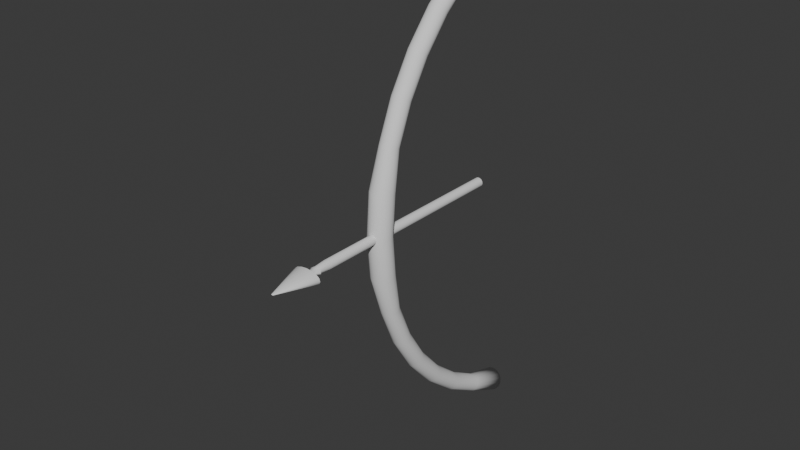 # Source: Models.blend  (saved by Blender 4.4.30; exported with 4.5.12 LTS)
import bpy
from mathutils import Matrix  # noqa: F401  (used for matrix-valued properties, if any)

bpy.ops.wm.read_factory_settings(use_empty=True)
scene = bpy.context.scene
scene.name = 'Scene'

# ---- collections
col_collection = bpy.data.collections.new('Collection'); scene.collection.children.link(col_collection)

# ---- world
world_world = bpy.data.worlds.new('World'); scene.world = world_world
world_world.use_nodes = True; world_world.node_tree.nodes.clear()
_N = world_world.node_tree.nodes; _L = world_world.node_tree.links
n0 = _N.new('ShaderNodeOutputWorld'); n0.name = 'World Output'; n0.location = (300, 300)
n1 = _N.new('ShaderNodeBackground'); n1.name = 'Background'; n1.location = (10, 300)
n1.inputs[0].default_value = (0.05088, 0.05088, 0.05088, 1.0)
_L.new(n1.outputs[0], n0.inputs[0])
n0.is_active_output = True
world_world.color = (0.05088, 0.05088, 0.05088)
world_world.sun_shadow_jitter_overblur = 0.0

# ---- meshes
me_cylinder = bpy.data.meshes.new('Cylinder')
me_cylinder.from_pydata([(2.214e-10, 0.08145, -2.2), (2.214e-10, 0.08145, 2.2), (0.03117, 0.07525, -2.2), (0.03117, 0.07525, 2.2), (0.05759, 0.05759, -2.2), (0.05759, 0.05759, 2.2), (0.07525, 0.03117, -2.2), (0.07525, 0.03117, 2.2), (0.08145, -1.265e-10, -2.2), (0.08145, -1.265e-10, 2.2), (0.07525, -0.03117, -2.2), (0.07525, -0.03117, 2.2), (0.05759, -0.05759, -2.2), (0.05759, -0.05759, 2.2), (0.03117, -0.07525, -2.2), (0.03117, -0.07525, 2.2), (2.214e-10, -0.08145, -2.2), (2.214e-10, -0.08145, 2.2), (-0.03117, -0.07525, -2.2), (-0.03117, -0.07525, 2.2), (-0.05759, -0.05759, -2.2), (-0.05759, -0.05759, 2.2), (-0.07525, -0.03117, -2.2), (-0.07525, -0.03117, 2.2), (-0.08145, -1.265e-10, -2.2), (-0.08145, -1.265e-10, 2.2), (-0.07525, 0.03117, -2.2), (-0.07525, 0.03117, 2.2), (-0.05759, 0.05759, -2.2), (-0.05759, 0.05759, 2.2), (-0.03117, 0.07525, -2.2), (-0.03117, 0.07525, 2.2), (0.0, 0.06097, -1.925), (0.0, 0.06097, -1.65), (0.0, 0.06097, -1.375), (0.0, 0.06097, -1.1), (0.0, 0.06097, -0.825), (0.0, 0.06097, -0.55), (1.973e-10, 0.07818, -0.275), (1.973e-10, 0.07818, 0.0), (1.973e-10, 0.07818, 0.275), (0.0, 0.06097, 0.55), (0.0, 0.06097, 0.825), (0.0, 0.06097, 1.1), (0.0, 0.06097, 1.375), (0.0, 0.06097, 1.65), (0.0, 0.06097, 1.925), (0.02333, 0.05632, 1.925), (0.02333, 0.05632, 1.65), (0.02333, 0.05632, 1.375), (0.02333, 0.05632, 1.1), (0.02333, 0.05632, 0.825), (0.02333, 0.05632, 0.55), (0.02992, 0.07223, 0.275), (0.02992, 0.07223, -1.311e-07), (0.02992, 0.07223, -0.275), (0.02333, 0.05632, -0.55), (0.02333, 0.05632, -0.825), (0.02333, 0.05632, -1.1), (0.02333, 0.05632, -1.375), (0.02333, 0.05632, -1.65), (0.02333, 0.05632, -1.925), (0.04311, 0.04311, 1.925), (0.04311, 0.04311, 1.65), (0.04311, 0.04311, 1.375), (0.04311, 0.04311, 1.1), (0.04311, 0.04311, 0.825), (0.04311, 0.04311, 0.55), (0.05528, 0.05528, 0.275), (0.05528, 0.05528, -1.311e-07), (0.05528, 0.05528, -0.275), (0.04311, 0.04311, -0.55), (0.04311, 0.04311, -0.825), (0.04311, 0.04311, -1.1), (0.04311, 0.04311, -1.375), (0.04311, 0.04311, -1.65), (0.04311, 0.04311, -1.925), (0.05632, 0.02333, 1.925), (0.05632, 0.02333, 1.65), (0.05632, 0.02333, 1.375), (0.05632, 0.02333, 1.1), (0.05632, 0.02333, 0.825), (0.05632, 0.02333, 0.55), (0.07223, 0.02992, 0.275), (0.07223, 0.02992, -1.311e-07), (0.07223, 0.02992, -0.275), (0.05632, 0.02333, -0.55), (0.05632, 0.02333, -0.825), (0.05632, 0.02333, -1.1), (0.05632, 0.02333, -1.375), (0.05632, 0.02333, -1.65), (0.05632, 0.02333, -1.925), (0.06097, 0.0, 1.925), (0.06097, 0.0, 1.65), (0.06097, 0.0, 1.375), (0.06097, 0.0, 1.1), (0.06097, 0.0, 0.825), (0.06097, 0.0, 0.55), (0.07818, 0.0, 0.275), (0.07818, 0.0, -1.311e-07), (0.07818, 0.0, -0.275), (0.06097, 0.0, -0.55), (0.06097, 0.0, -0.825), (0.06097, 0.0, -1.1), (0.06097, 0.0, -1.375), (0.06097, 0.0, -1.65), (0.06097, 0.0, -1.925), (0.05632, -0.02333, 1.925), (0.05632, -0.02333, 1.65), (0.05632, -0.02333, 1.375), (0.05632, -0.02333, 1.1), (0.05632, -0.02333, 0.825), (0.05632, -0.02333, 0.55), (0.07223, -0.02992, 0.275), (0.07223, -0.02992, -1.311e-07), (0.07223, -0.02992, -0.275), (0.05632, -0.02333, -0.55), (0.05632, -0.02333, -0.825), (0.05632, -0.02333, -1.1), (0.05632, -0.02333, -1.375), (0.05632, -0.02333, -1.65), (0.05632, -0.02333, -1.925), (0.04311, -0.04311, 1.925), (0.04311, -0.04311, 1.65), (0.04311, -0.04311, 1.375), (0.04311, -0.04311, 1.1), (0.04311, -0.04311, 0.825), (0.04311, -0.04311, 0.55), (0.05528, -0.05528, 0.275), (0.05528, -0.05528, -1.311e-07), (0.05528, -0.05528, -0.275), (0.04311, -0.04311, -0.55), (0.04311, -0.04311, -0.825), (0.04311, -0.04311, -1.1), (0.04311, -0.04311, -1.375), (0.04311, -0.04311, -1.65), (0.04311, -0.04311, -1.925), (0.02333, -0.05632, 1.925), (0.02333, -0.05632, 1.65), (0.02333, -0.05632, 1.375), (0.02333, -0.05632, 1.1), (0.02333, -0.05632, 0.825), (0.02333, -0.05632, 0.55), (0.02992, -0.07223, 0.275), (0.02992, -0.07223, -1.311e-07), (0.02992, -0.07223, -0.275), (0.02333, -0.05632, -0.55), (0.02333, -0.05632, -0.825), (0.02333, -0.05632, -1.1), (0.02333, -0.05632, -1.375), (0.02333, -0.05632, -1.65), (0.02333, -0.05632, -1.925), (0.0, -0.06097, 1.925), (0.0, -0.06097, 1.65), (0.0, -0.06097, 1.375), (0.0, -0.06097, 1.1), (0.0, -0.06097, 0.825), (0.0, -0.06097, 0.55), (1.973e-10, -0.07818, 0.275), (1.973e-10, -0.07818, -1.311e-07), (1.973e-10, -0.07818, -0.275), (0.0, -0.06097, -0.55), (0.0, -0.06097, -0.825), (0.0, -0.06097, -1.1), (0.0, -0.06097, -1.375), (0.0, -0.06097, -1.65), (0.0, -0.06097, -1.925), (-0.02333, -0.05632, 1.925), (-0.02333, -0.05632, 1.65), (-0.02333, -0.05632, 1.375), (-0.02333, -0.05632, 1.1), (-0.02333, -0.05632, 0.825), (-0.02333, -0.05632, 0.55), (-0.02992, -0.07223, 0.275), (-0.02992, -0.07223, -1.311e-07), (-0.02992, -0.07223, -0.275), (-0.02333, -0.05632, -0.55), (-0.02333, -0.05632, -0.825), (-0.02333, -0.05632, -1.1), (-0.02333, -0.05632, -1.375), (-0.02333, -0.05632, -1.65), (-0.02333, -0.05632, -1.925), (-0.04311, -0.04311, 1.925), (-0.04311, -0.04311, 1.65), (-0.04311, -0.04311, 1.375), (-0.04311, -0.04311, 1.1), (-0.04311, -0.04311, 0.825), (-0.04311, -0.04311, 0.55), (-0.05528, -0.05528, 0.275), (-0.05528, -0.05528, -1.311e-07), (-0.05528, -0.05528, -0.275), (-0.04311, -0.04311, -0.55), (-0.04311, -0.04311, -0.825), (-0.04311, -0.04311, -1.1), (-0.04311, -0.04311, -1.375), (-0.04311, -0.04311, -1.65), (-0.04311, -0.04311, -1.925), (-0.05632, -0.02333, 1.925), (-0.05632, -0.02333, 1.65), (-0.05632, -0.02333, 1.375), (-0.05632, -0.02333, 1.1), (-0.05632, -0.02333, 0.825), (-0.05632, -0.02333, 0.55), (-0.07223, -0.02992, 0.275), (-0.07223, -0.02992, -1.311e-07), (-0.07223, -0.02992, -0.275), (-0.05632, -0.02333, -0.55), (-0.05632, -0.02333, -0.825), (-0.05632, -0.02333, -1.1), (-0.05632, -0.02333, -1.375), (-0.05632, -0.02333, -1.65), (-0.05632, -0.02333, -1.925), (-0.06097, 0.0, 1.925), (-0.06097, 0.0, 1.65), (-0.06097, 0.0, 1.375), (-0.06097, 0.0, 1.1), (-0.06097, 0.0, 0.825), (-0.06097, 0.0, 0.55), (-0.07818, 0.0, 0.275), (-0.07818, 0.0, -1.311e-07), (-0.07818, 0.0, -0.275), (-0.06097, 0.0, -0.55), (-0.06097, 0.0, -0.825), (-0.06097, 0.0, -1.1), (-0.06097, 0.0, -1.375), (-0.06097, 0.0, -1.65), (-0.06097, 0.0, -1.925), (-0.05632, 0.02333, 1.925), (-0.05632, 0.02333, 1.65), (-0.05632, 0.02333, 1.375), (-0.05632, 0.02333, 1.1), (-0.05632, 0.02333, 0.825), (-0.05632, 0.02333, 0.55), (-0.07223, 0.02992, 0.275), (-0.07223, 0.02992, -1.311e-07), (-0.07223, 0.02992, -0.275), (-0.05632, 0.02333, -0.55), (-0.05632, 0.02333, -0.825), (-0.05632, 0.02333, -1.1), (-0.05632, 0.02333, -1.375), (-0.05632, 0.02333, -1.65), (-0.05632, 0.02333, -1.925), (-0.04311, 0.04311, 1.925), (-0.04311, 0.04311, 1.65), (-0.04311, 0.04311, 1.375), (-0.04311, 0.04311, 1.1), (-0.04311, 0.04311, 0.825), (-0.04311, 0.04311, 0.55), (-0.05528, 0.05528, 0.275), (-0.05528, 0.05528, -1.311e-07), (-0.05528, 0.05528, -0.275), (-0.04311, 0.04311, -0.55), (-0.04311, 0.04311, -0.825), (-0.04311, 0.04311, -1.1), (-0.04311, 0.04311, -1.375), (-0.04311, 0.04311, -1.65), (-0.04311, 0.04311, -1.925), (-0.02333, 0.05632, 1.925), (-0.02333, 0.05632, 1.65), (-0.02333, 0.05632, 1.375), (-0.02333, 0.05632, 1.1), (-0.02333, 0.05632, 0.825), (-0.02333, 0.05632, 0.55), (-0.02992, 0.07223, 0.275), (-0.02992, 0.07223, -1.311e-07), (-0.02992, 0.07223, -0.275), (-0.02333, 0.05632, -0.55), (-0.02333, 0.05632, -0.825), (-0.02333, 0.05632, -1.1), (-0.02333, 0.05632, -1.375), (-0.02333, 0.05632, -1.65), (-0.02333, 0.05632, -1.925)], [], [(46, 1, 3, 47), (47, 3, 5, 62), (62, 5, 7, 77), (77, 7, 9, 92), (92, 9, 11, 107), (107, 11, 13, 122), (122, 13, 15, 137), (137, 15, 17, 152), (152, 17, 19, 167), (167, 19, 21, 182), (182, 21, 23, 197), (197, 23, 25, 212), (212, 25, 27, 227), (227, 27, 29, 242), (3, 1, 31, 29, 27, 25, 23, 21, 19, 17, 15, 13, 11, 9, 7, 5), (242, 29, 31, 257), (257, 31, 1, 46), (0, 2, 4, 6, 8, 10, 12, 14, 16, 18, 20, 22, 24, 26, 28, 30), (30, 271, 32, 0), (271, 270, 33, 32), (270, 269, 34, 33), (269, 268, 35, 34), (268, 267, 36, 35), (267, 266, 37, 36), (266, 265, 38, 37), (265, 264, 39, 38), (264, 263, 40, 39), (263, 262, 41, 40), (262, 261, 42, 41), (261, 260, 43, 42), (260, 259, 44, 43), (259, 258, 45, 44), (258, 257, 46, 45), (28, 256, 271, 30), (256, 255, 270, 271), (255, 254, 269, 270), (254, 253, 268, 269), (253, 252, 267, 268), (252, 251, 266, 267), (251, 250, 265, 266), (250, 249, 264, 265), (249, 248, 263, 264), (248, 247, 262, 263), (247, 246, 261, 262), (246, 245, 260, 261), (245, 244, 259, 260), (244, 243, 258, 259), (243, 242, 257, 258), (26, 241, 256, 28), (241, 240, 255, 256), (240, 239, 254, 255), (239, 238, 253, 254), (238, 237, 252, 253), (237, 236, 251, 252), (236, 235, 250, 251), (235, 234, 249, 250), (234, 233, 248, 249), (233, 232, 247, 248), (232, 231, 246, 247), (231, 230, 245, 246), (230, 229, 244, 245), (229, 228, 243, 244), (228, 227, 242, 243), (24, 226, 241, 26), (226, 225, 240, 241), (225, 224, 239, 240), (224, 223, 238, 239), (223, 222, 237, 238), (222, 221, 236, 237), (221, 220, 235, 236), (220, 219, 234, 235), (219, 218, 233, 234), (218, 217, 232, 233), (217, 216, 231, 232), (216, 215, 230, 231), (215, 214, 229, 230), (214, 213, 228, 229), (213, 212, 227, 228), (22, 211, 226, 24), (211, 210, 225, 226), (210, 209, 224, 225), (209, 208, 223, 224), (208, 207, 222, 223), (207, 206, 221, 222), (206, 205, 220, 221), (205, 204, 219, 220), (204, 203, 218, 219), (203, 202, 217, 218), (202, 201, 216, 217), (201, 200, 215, 216), (200, 199, 214, 215), (199, 198, 213, 214), (198, 197, 212, 213), (20, 196, 211, 22), (196, 195, 210, 211), (195, 194, 209, 210), (194, 193, 208, 209), (193, 192, 207, 208), (192, 191, 206, 207), (191, 190, 205, 206), (190, 189, 204, 205), (189, 188, 203, 204), (188, 187, 202, 203), (187, 186, 201, 202), (186, 185, 200, 201), (185, 184, 199, 200), (184, 183, 198, 199), (183, 182, 197, 198), (18, 181, 196, 20), (181, 180, 195, 196), (180, 179, 194, 195), (179, 178, 193, 194), (178, 177, 192, 193), (177, 176, 191, 192), (176, 175, 190, 191), (175, 174, 189, 190), (174, 173, 188, 189), (173, 172, 187, 188), (172, 171, 186, 187), (171, 170, 185, 186), (170, 169, 184, 185), (169, 168, 183, 184), (168, 167, 182, 183), (16, 166, 181, 18), (166, 165, 180, 181), (165, 164, 179, 180), (164, 163, 178, 179), (163, 162, 177, 178), (162, 161, 176, 177), (161, 160, 175, 176), (160, 159, 174, 175), (159, 158, 173, 174), (158, 157, 172, 173), (157, 156, 171, 172), (156, 155, 170, 171), (155, 154, 169, 170), (154, 153, 168, 169), (153, 152, 167, 168), (14, 151, 166, 16), (151, 150, 165, 166), (150, 149, 164, 165), (149, 148, 163, 164), (148, 147, 162, 163), (147, 146, 161, 162), (146, 145, 160, 161), (145, 144, 159, 160), (144, 143, 158, 159), (143, 142, 157, 158), (142, 141, 156, 157), (141, 140, 155, 156), (140, 139, 154, 155), (139, 138, 153, 154), (138, 137, 152, 153), (12, 136, 151, 14), (136, 135, 150, 151), (135, 134, 149, 150), (134, 133, 148, 149), (133, 132, 147, 148), (132, 131, 146, 147), (131, 130, 145, 146), (130, 129, 144, 145), (129, 128, 143, 144), (128, 127, 142, 143), (127, 126, 141, 142), (126, 125, 140, 141), (125, 124, 139, 140), (124, 123, 138, 139), (123, 122, 137, 138), (10, 121, 136, 12), (121, 120, 135, 136), (120, 119, 134, 135), (119, 118, 133, 134), (118, 117, 132, 133), (117, 116, 131, 132), (116, 115, 130, 131), (115, 114, 129, 130), (114, 113, 128, 129), (113, 112, 127, 128), (112, 111, 126, 127), (111, 110, 125, 126), (110, 109, 124, 125), (109, 108, 123, 124), (108, 107, 122, 123), (8, 106, 121, 10), (106, 105, 120, 121), (105, 104, 119, 120), (104, 103, 118, 119), (103, 102, 117, 118), (102, 101, 116, 117), (101, 100, 115, 116), (100, 99, 114, 115), (99, 98, 113, 114), (98, 97, 112, 113), (97, 96, 111, 112), (96, 95, 110, 111), (95, 94, 109, 110), (94, 93, 108, 109), (93, 92, 107, 108), (6, 91, 106, 8), (91, 90, 105, 106), (90, 89, 104, 105), (89, 88, 103, 104), (88, 87, 102, 103), (87, 86, 101, 102), (86, 85, 100, 101), (85, 84, 99, 100), (84, 83, 98, 99), (83, 82, 97, 98), (82, 81, 96, 97), (81, 80, 95, 96), (80, 79, 94, 95), (79, 78, 93, 94), (78, 77, 92, 93), (4, 76, 91, 6), (76, 75, 90, 91), (75, 74, 89, 90), (74, 73, 88, 89), (73, 72, 87, 88), (72, 71, 86, 87), (71, 70, 85, 86), (70, 69, 84, 85), (69, 68, 83, 84), (68, 67, 82, 83), (67, 66, 81, 82), (66, 65, 80, 81), (65, 64, 79, 80), (64, 63, 78, 79), (63, 62, 77, 78), (2, 61, 76, 4), (61, 60, 75, 76), (60, 59, 74, 75), (59, 58, 73, 74), (58, 57, 72, 73), (57, 56, 71, 72), (56, 55, 70, 71), (55, 54, 69, 70), (54, 53, 68, 69), (53, 52, 67, 68), (52, 51, 66, 67), (51, 50, 65, 66), (50, 49, 64, 65), (49, 48, 63, 64), (48, 47, 62, 63), (0, 32, 61, 2), (32, 33, 60, 61), (33, 34, 59, 60), (34, 35, 58, 59), (35, 36, 57, 58), (36, 37, 56, 57), (37, 38, 55, 56), (38, 39, 54, 55), (39, 40, 53, 54), (40, 41, 52, 53), (41, 42, 51, 52), (42, 43, 50, 51), (43, 44, 49, 50), (44, 45, 48, 49), (45, 46, 47, 48)])
me_cylinder.polygons.foreach_set('use_smooth', [True] * 258)
_uv = me_cylinder.uv_layers.new(name='UVMap')
_uv.uv.foreach_set('vector', [1.0, 0.9688, 1.0, 1.0, 0.9375, 1.0, 0.9375, 0.9688, 0.9375, 0.9688, 0.9375, 1.0, 0.875, 1.0, 0.875, 0.9688, 0.875, 0.9688, 0.875, 1.0, 0.8125, 1.0, 0.8125, 0.9688, 0.8125, 0.9688, 0.8125, 1.0, 0.75, 1.0, 0.75, 0.9688, 0.75, 0.9688, 0.75, 1.0, 0.6875, 1.0, 0.6875, 0.9688, 0.6875, 0.9688, 0.6875, 1.0, 0.625, 1.0, 0.625, 0.9688, 0.625, 0.9688, 0.625, 1.0, 0.5625, 1.0, 0.5625, 0.9688, 0.5625, 0.9688, 0.5625, 1.0, 0.5, 1.0, 0.5, 0.9688, 0.5, 0.9688, 0.5, 1.0, 0.4375, 1.0, 0.4375, 0.9688, 0.4375, 0.9688, 0.4375, 1.0, 0.375, 1.0, 0.375, 0.9688, 0.375, 0.9688, 0.375, 1.0, 0.3125, 1.0, 0.3125, 0.9688, 0.3125, 0.9688, 0.3125, 1.0, 0.25, 1.0, 0.25, 0.9688, 0.25, 0.9688, 0.25, 1.0, 0.1875, 1.0, 0.1875, 0.9688, 0.1875, 0.9688, 0.1875, 1.0, 0.125, 1.0, 0.125, 0.9688, 0.3418, 0.4717, 0.25, 0.49, 0.1582, 0.4717, 0.08029, 0.4197, 0.02827, 0.3418, 0.01, 0.25, 0.02827, 0.1582, 0.08029, 0.08029, 0.1582, 0.02827, 0.25, 0.01, 0.3418, 0.02827, 0.4197, 0.08029, 0.4717, 0.1582, 0.49, 0.25, 0.4717, 0.3418, 0.4197, 0.4197, 0.125, 0.9688, 0.125, 1.0, 0.0625, 1.0, 0.0625, 0.9688, 0.0625, 0.9688, 0.0625, 1.0, 0.0, 1.0, 0.0, 0.9688, 0.75, 0.49, 0.8418, 0.4717, 0.9197, 0.4197, 0.9717, 0.3418, 0.99, 0.25, 0.9717, 0.1582, 0.9197, 0.08029, 0.8418, 0.02827, 0.75, 0.01, 0.6582, 0.02827, 0.5803, 0.08029, 0.5283, 0.1582, 0.51, 0.25, 0.5283, 0.3418, 0.5803, 0.4197, 0.6582, 0.4717, 0.0625, 0.5, 0.0625, 0.5312, 0.0, 0.5312, 0.0, 0.5, 0.0625, 0.5312, 0.0625, 0.5625, 0.0, 0.5625, 0.0, 0.5312, 0.0625, 0.5625, 0.0625, 0.5938, 0.0, 0.5938, 0.0, 0.5625, 0.0625, 0.5938, 0.0625, 0.625, 0.0, 0.625, 0.0, 0.5938, 0.0625, 0.625, 0.0625, 0.6563, 0.0, 0.6562, 0.0, 0.625, 0.0625, 0.6563, 0.0625, 0.6875, 0.0, 0.6875, 0.0, 0.6562, 0.0625, 0.6875, 0.0625, 0.7188, 0.0, 0.7188, 0.0, 0.6875, 0.0625, 0.7188, 0.0625, 0.75, 0.0, 0.75, 0.0, 0.7188, 0.0625, 0.75, 0.0625, 0.7813, 0.0, 0.7812, 0.0, 0.75, 0.0625, 0.7813, 0.0625, 0.8125, 0.0, 0.8125, 0.0, 0.7812, 0.0625, 0.8125, 0.0625, 0.8438, 0.0, 0.8438, 0.0, 0.8125, 0.0625, 0.8438, 0.0625, 0.875, 0.0, 0.875, 0.0, 0.8438, 0.0625, 0.875, 0.0625, 0.9062, 0.0, 0.9062, 0.0, 0.875, 0.0625, 0.9062, 0.0625, 0.9375, 0.0, 0.9375, 0.0, 0.9062, 0.0625, 0.9375, 0.0625, 0.9688, 0.0, 0.9688, 0.0, 0.9375, 0.125, 0.5, 0.125, 0.5312, 0.0625, 0.5312, 0.0625, 0.5, 0.125, 0.5312, 0.125, 0.5625, 0.0625, 0.5625, 0.0625, 0.5312, 0.125, 0.5625, 0.125, 0.5938, 0.0625, 0.5938, 0.0625, 0.5625, 0.125, 0.5938, 0.125, 0.625, 0.0625, 0.625, 0.0625, 0.5938, 0.125, 0.625, 0.125, 0.6563, 0.0625, 0.6563, 0.0625, 0.625, 0.125, 0.6563, 0.125, 0.6875, 0.0625, 0.6875, 0.0625, 0.6563, 0.125, 0.6875, 0.125, 0.7188, 0.0625, 0.7188, 0.0625, 0.6875, 0.125, 0.7188, 0.125, 0.75, 0.0625, 0.75, 0.0625, 0.7188, 0.125, 0.75, 0.125, 0.7813, 0.0625, 0.7813, 0.0625, 0.75, 0.125, 0.7813, 0.125, 0.8125, 0.0625, 0.8125, 0.0625, 0.7813, 0.125, 0.8125, 0.125, 0.8438, 0.0625, 0.8438, 0.0625, 0.8125, 0.125, 0.8438, 0.125, 0.875, 0.0625, 0.875, 0.0625, 0.8438, 0.125, 0.875, 0.125, 0.9062, 0.0625, 0.9062, 0.0625, 0.875, 0.125, 0.9062, 0.125, 0.9375, 0.0625, 0.9375, 0.0625, 0.9062, 0.125, 0.9375, 0.125, 0.9688, 0.0625, 0.9688, 0.0625, 0.9375, 0.1875, 0.5, 0.1875, 0.5312, 0.125, 0.5312, 0.125, 0.5, 0.1875, 0.5312, 0.1875, 0.5625, 0.125, 0.5625, 0.125, 0.5312, 0.1875, 0.5625, 0.1875, 0.5938, 0.125, 0.5938, 0.125, 0.5625, 0.1875, 0.5938, 0.1875, 0.625, 0.125, 0.625, 0.125, 0.5938, 0.1875, 0.625, 0.1875, 0.6563, 0.125, 0.6563, 0.125, 0.625, 0.1875, 0.6563, 0.1875, 0.6875, 0.125, 0.6875, 0.125, 0.6563, 0.1875, 0.6875, 0.1875, 0.7188, 0.125, 0.7188, 0.125, 0.6875, 0.1875, 0.7188, 0.1875, 0.75, 0.125, 0.75, 0.125, 0.7188, 0.1875, 0.75, 0.1875, 0.7813, 0.125, 0.7813, 0.125, 0.75, 0.1875, 0.7813, 0.1875, 0.8125, 0.125, 0.8125, 0.125, 0.7813, 0.1875, 0.8125, 0.1875, 0.8438, 0.125, 0.8438, 0.125, 0.8125, 0.1875, 0.8438, 0.1875, 0.875, 0.125, 0.875, 0.125, 0.8438, 0.1875, 0.875, 0.1875, 0.9062, 0.125, 0.9062, 0.125, 0.875, 0.1875, 0.9062, 0.1875, 0.9375, 0.125, 0.9375, 0.125, 0.9062, 0.1875, 0.9375, 0.1875, 0.9688, 0.125, 0.9688, 0.125, 0.9375, 0.25, 0.5, 0.25, 0.5312, 0.1875, 0.5312, 0.1875, 0.5, 0.25, 0.5312, 0.25, 0.5625, 0.1875, 0.5625, 0.1875, 0.5312, 0.25, 0.5625, 0.25, 0.5938, 0.1875, 0.5938, 0.1875, 0.5625, 0.25, 0.5938, 0.25, 0.625, 0.1875, 0.625, 0.1875, 0.5938, 0.25, 0.625, 0.25, 0.6563, 0.1875, 0.6563, 0.1875, 0.625, 0.25, 0.6563, 0.25, 0.6875, 0.1875, 0.6875, 0.1875, 0.6563, 0.25, 0.6875, 0.25, 0.7188, 0.1875, 0.7188, 0.1875, 0.6875, 0.25, 0.7188, 0.25, 0.75, 0.1875, 0.75, 0.1875, 0.7188, 0.25, 0.75, 0.25, 0.7813, 0.1875, 0.7813, 0.1875, 0.75, 0.25, 0.7813, 0.25, 0.8125, 0.1875, 0.8125, 0.1875, 0.7813, 0.25, 0.8125, 0.25, 0.8438, 0.1875, 0.8438, 0.1875, 0.8125, 0.25, 0.8438, 0.25, 0.875, 0.1875, 0.875, 0.1875, 0.8438, 0.25, 0.875, 0.25, 0.9062, 0.1875, 0.9062, 0.1875, 0.875, 0.25, 0.9062, 0.25, 0.9375, 0.1875, 0.9375, 0.1875, 0.9062, 0.25, 0.9375, 0.25, 0.9688, 0.1875, 0.9688, 0.1875, 0.9375, 0.3125, 0.5, 0.3125, 0.5312, 0.25, 0.5312, 0.25, 0.5, 0.3125, 0.5312, 0.3125, 0.5625, 0.25, 0.5625, 0.25, 0.5312, 0.3125, 0.5625, 0.3125, 0.5938, 0.25, 0.5938, 0.25, 0.5625, 0.3125, 0.5938, 0.3125, 0.625, 0.25, 0.625, 0.25, 0.5938, 0.3125, 0.625, 0.3125, 0.6563, 0.25, 0.6563, 0.25, 0.625, 0.3125, 0.6563, 0.3125, 0.6875, 0.25, 0.6875, 0.25, 0.6563, 0.3125, 0.6875, 0.3125, 0.7188, 0.25, 0.7188, 0.25, 0.6875, 0.3125, 0.7188, 0.3125, 0.75, 0.25, 0.75, 0.25, 0.7188, 0.3125, 0.75, 0.3125, 0.7813, 0.25, 0.7813, 0.25, 0.75, 0.3125, 0.7813, 0.3125, 0.8125, 0.25, 0.8125, 0.25, 0.7813, 0.3125, 0.8125, 0.3125, 0.8438, 0.25, 0.8438, 0.25, 0.8125, 0.3125, 0.8438, 0.3125, 0.875, 0.25, 0.875, 0.25, 0.8438, 0.3125, 0.875, 0.3125, 0.9062, 0.25, 0.9062, 0.25, 0.875, 0.3125, 0.9062, 0.3125, 0.9375, 0.25, 0.9375, 0.25, 0.9062, 0.3125, 0.9375, 0.3125, 0.9688, 0.25, 0.9688, 0.25, 0.9375, 0.375, 0.5, 0.375, 0.5312, 0.3125, 0.5312, 0.3125, 0.5, 0.375, 0.5312, 0.375, 0.5625, 0.3125, 0.5625, 0.3125, 0.5312, 0.375, 0.5625, 0.375, 0.5938, 0.3125, 0.5938, 0.3125, 0.5625, 0.375, 0.5938, 0.375, 0.625, 0.3125, 0.625, 0.3125, 0.5938, 0.375, 0.625, 0.375, 0.6563, 0.3125, 0.6563, 0.3125, 0.625, 0.375, 0.6563, 0.375, 0.6875, 0.3125, 0.6875, 0.3125, 0.6563, 0.375, 0.6875, 0.375, 0.7188, 0.3125, 0.7188, 0.3125, 0.6875, 0.375, 0.7188, 0.375, 0.75, 0.3125, 0.75, 0.3125, 0.7188, 0.375, 0.75, 0.375, 0.7813, 0.3125, 0.7813, 0.3125, 0.75, 0.375, 0.7813, 0.375, 0.8125, 0.3125, 0.8125, 0.3125, 0.7813, 0.375, 0.8125, 0.375, 0.8438, 0.3125, 0.8438, 0.3125, 0.8125, 0.375, 0.8438, 0.375, 0.875, 0.3125, 0.875, 0.3125, 0.8438, 0.375, 0.875, 0.375, 0.9062, 0.3125, 0.9062, 0.3125, 0.875, 0.375, 0.9062, 0.375, 0.9375, 0.3125, 0.9375, 0.3125, 0.9062, 0.375, 0.9375, 0.375, 0.9688, 0.3125, 0.9688, 0.3125, 0.9375, 0.4375, 0.5, 0.4375, 0.5312, 0.375, 0.5312, 0.375, 0.5, 0.4375, 0.5312, 0.4375, 0.5625, 0.375, 0.5625, 0.375, 0.5312, 0.4375, 0.5625, 0.4375, 0.5938, 0.375, 0.5938, 0.375, 0.5625, 0.4375, 0.5938, 0.4375, 0.625, 0.375, 0.625, 0.375, 0.5938, 0.4375, 0.625, 0.4375, 0.6563, 0.375, 0.6563, 0.375, 0.625, 0.4375, 0.6563, 0.4375, 0.6875, 0.375, 0.6875, 0.375, 0.6563, 0.4375, 0.6875, 0.4375, 0.7188, 0.375, 0.7188, 0.375, 0.6875, 0.4375, 0.7188, 0.4375, 0.75, 0.375, 0.75, 0.375, 0.7188, 0.4375, 0.75, 0.4375, 0.7813, 0.375, 0.7813, 0.375, 0.75, 0.4375, 0.7813, 0.4375, 0.8125, 0.375, 0.8125, 0.375, 0.7813, 0.4375, 0.8125, 0.4375, 0.8438, 0.375, 0.8438, 0.375, 0.8125, 0.4375, 0.8438, 0.4375, 0.875, 0.375, 0.875, 0.375, 0.8438, 0.4375, 0.875, 0.4375, 0.9062, 0.375, 0.9062, 0.375, 0.875, 0.4375, 0.9062, 0.4375, 0.9375, 0.375, 0.9375, 0.375, 0.9062, 0.4375, 0.9375, 0.4375, 0.9688, 0.375, 0.9688, 0.375, 0.9375, 0.5, 0.5, 0.5, 0.5312, 0.4375, 0.5312, 0.4375, 0.5, 0.5, 0.5312, 0.5, 0.5625, 0.4375, 0.5625, 0.4375, 0.5312, 0.5, 0.5625, 0.5, 0.5938, 0.4375, 0.5938, 0.4375, 0.5625, 0.5, 0.5938, 0.5, 0.625, 0.4375, 0.625, 0.4375, 0.5938, 0.5, 0.625, 0.5, 0.6563, 0.4375, 0.6563, 0.4375, 0.625, 0.5, 0.6563, 0.5, 0.6875, 0.4375, 0.6875, 0.4375, 0.6563, 0.5, 0.6875, 0.5, 0.7188, 0.4375, 0.7188, 0.4375, 0.6875, 0.5, 0.7188, 0.5, 0.75, 0.4375, 0.75, 0.4375, 0.7188, 0.5, 0.75, 0.5, 0.7813, 0.4375, 0.7813, 0.4375, 0.75, 0.5, 0.7813, 0.5, 0.8125, 0.4375, 0.8125, 0.4375, 0.7813, 0.5, 0.8125, 0.5, 0.8438, 0.4375, 0.8438, 0.4375, 0.8125, 0.5, 0.8438, 0.5, 0.875, 0.4375, 0.875, 0.4375, 0.8438, 0.5, 0.875, 0.5, 0.9062, 0.4375, 0.9062, 0.4375, 0.875, 0.5, 0.9062, 0.5, 0.9375, 0.4375, 0.9375, 0.4375, 0.9062, 0.5, 0.9375, 0.5, 0.9688, 0.4375, 0.9688, 0.4375, 0.9375, 0.5625, 0.5, 0.5625, 0.5312, 0.5, 0.5312, 0.5, 0.5, 0.5625, 0.5312, 0.5625, 0.5625, 0.5, 0.5625, 0.5, 0.5312, 0.5625, 0.5625, 0.5625, 0.5938, 0.5, 0.5938, 0.5, 0.5625, 0.5625, 0.5938, 0.5625, 0.625, 0.5, 0.625, 0.5, 0.5938, 0.5625, 0.625, 0.5625, 0.6563, 0.5, 0.6563, 0.5, 0.625, 0.5625, 0.6563, 0.5625, 0.6875, 0.5, 0.6875, 0.5, 0.6563, 0.5625, 0.6875, 0.5625, 0.7188, 0.5, 0.7188, 0.5, 0.6875, 0.5625, 0.7188, 0.5625, 0.75, 0.5, 0.75, 0.5, 0.7188, 0.5625, 0.75, 0.5625, 0.7813, 0.5, 0.7813, 0.5, 0.75, 0.5625, 0.7813, 0.5625, 0.8125, 0.5, 0.8125, 0.5, 0.7813, 0.5625, 0.8125, 0.5625, 0.8438, 0.5, 0.8438, 0.5, 0.8125, 0.5625, 0.8438, 0.5625, 0.875, 0.5, 0.875, 0.5, 0.8438, 0.5625, 0.875, 0.5625, 0.9062, 0.5, 0.9062, 0.5, 0.875, 0.5625, 0.9062, 0.5625, 0.9375, 0.5, 0.9375, 0.5, 0.9062, 0.5625, 0.9375, 0.5625, 0.9688, 0.5, 0.9688, 0.5, 0.9375, 0.625, 0.5, 0.625, 0.5312, 0.5625, 0.5312, 0.5625, 0.5, 0.625, 0.5312, 0.625, 0.5625, 0.5625, 0.5625, 0.5625, 0.5312, 0.625, 0.5625, 0.625, 0.5938, 0.5625, 0.5938, 0.5625, 0.5625, 0.625, 0.5938, 0.625, 0.625, 0.5625, 0.625, 0.5625, 0.5938, 0.625, 0.625, 0.625, 0.6563, 0.5625, 0.6563, 0.5625, 0.625, 0.625, 0.6563, 0.625, 0.6875, 0.5625, 0.6875, 0.5625, 0.6563, 0.625, 0.6875, 0.625, 0.7188, 0.5625, 0.7188, 0.5625, 0.6875, 0.625, 0.7188, 0.625, 0.75, 0.5625, 0.75, 0.5625, 0.7188, 0.625, 0.75, 0.625, 0.7813, 0.5625, 0.7813, 0.5625, 0.75, 0.625, 0.7813, 0.625, 0.8125, 0.5625, 0.8125, 0.5625, 0.7813, 0.625, 0.8125, 0.625, 0.8438, 0.5625, 0.8438, 0.5625, 0.8125, 0.625, 0.8438, 0.625, 0.875, 0.5625, 0.875, 0.5625, 0.8438, 0.625, 0.875, 0.625, 0.9062, 0.5625, 0.9062, 0.5625, 0.875, 0.625, 0.9062, 0.625, 0.9375, 0.5625, 0.9375, 0.5625, 0.9062, 0.625, 0.9375, 0.625, 0.9688, 0.5625, 0.9688, 0.5625, 0.9375, 0.6875, 0.5, 0.6875, 0.5312, 0.625, 0.5312, 0.625, 0.5, 0.6875, 0.5312, 0.6875, 0.5625, 0.625, 0.5625, 0.625, 0.5312, 0.6875, 0.5625, 0.6875, 0.5938, 0.625, 0.5938, 0.625, 0.5625, 0.6875, 0.5938, 0.6875, 0.625, 0.625, 0.625, 0.625, 0.5938, 0.6875, 0.625, 0.6875, 0.6563, 0.625, 0.6563, 0.625, 0.625, 0.6875, 0.6563, 0.6875, 0.6875, 0.625, 0.6875, 0.625, 0.6563, 0.6875, 0.6875, 0.6875, 0.7188, 0.625, 0.7188, 0.625, 0.6875, 0.6875, 0.7188, 0.6875, 0.75, 0.625, 0.75, 0.625, 0.7188, 0.6875, 0.75, 0.6875, 0.7813, 0.625, 0.7813, 0.625, 0.75, 0.6875, 0.7813, 0.6875, 0.8125, 0.625, 0.8125, 0.625, 0.7813, 0.6875, 0.8125, 0.6875, 0.8438, 0.625, 0.8438, 0.625, 0.8125, 0.6875, 0.8438, 0.6875, 0.875, 0.625, 0.875, 0.625, 0.8438, 0.6875, 0.875, 0.6875, 0.9062, 0.625, 0.9062, 0.625, 0.875, 0.6875, 0.9062, 0.6875, 0.9375, 0.625, 0.9375, 0.625, 0.9062, 0.6875, 0.9375, 0.6875, 0.9688, 0.625, 0.9688, 0.625, 0.9375, 0.75, 0.5, 0.75, 0.5312, 0.6875, 0.5312, 0.6875, 0.5, 0.75, 0.5312, 0.75, 0.5625, 0.6875, 0.5625, 0.6875, 0.5312, 0.75, 0.5625, 0.75, 0.5938, 0.6875, 0.5938, 0.6875, 0.5625, 0.75, 0.5938, 0.75, 0.625, 0.6875, 0.625, 0.6875, 0.5938, 0.75, 0.625, 0.75, 0.6563, 0.6875, 0.6563, 0.6875, 0.625, 0.75, 0.6563, 0.75, 0.6875, 0.6875, 0.6875, 0.6875, 0.6563, 0.75, 0.6875, 0.75, 0.7188, 0.6875, 0.7188, 0.6875, 0.6875, 0.75, 0.7188, 0.75, 0.75, 0.6875, 0.75, 0.6875, 0.7188, 0.75, 0.75, 0.75, 0.7813, 0.6875, 0.7813, 0.6875, 0.75, 0.75, 0.7813, 0.75, 0.8125, 0.6875, 0.8125, 0.6875, 0.7813, 0.75, 0.8125, 0.75, 0.8438, 0.6875, 0.8438, 0.6875, 0.8125, 0.75, 0.8438, 0.75, 0.875, 0.6875, 0.875, 0.6875, 0.8438, 0.75, 0.875, 0.75, 0.9062, 0.6875, 0.9062, 0.6875, 0.875, 0.75, 0.9062, 0.75, 0.9375, 0.6875, 0.9375, 0.6875, 0.9062, 0.75, 0.9375, 0.75, 0.9688, 0.6875, 0.9688, 0.6875, 0.9375, 0.8125, 0.5, 0.8125, 0.5312, 0.75, 0.5312, 0.75, 0.5, 0.8125, 0.5312, 0.8125, 0.5625, 0.75, 0.5625, 0.75, 0.5312, 0.8125, 0.5625, 0.8125, 0.5938, 0.75, 0.5938, 0.75, 0.5625, 0.8125, 0.5938, 0.8125, 0.625, 0.75, 0.625, 0.75, 0.5938, 0.8125, 0.625, 0.8125, 0.6563, 0.75, 0.6563, 0.75, 0.625, 0.8125, 0.6563, 0.8125, 0.6875, 0.75, 0.6875, 0.75, 0.6563, 0.8125, 0.6875, 0.8125, 0.7188, 0.75, 0.7188, 0.75, 0.6875, 0.8125, 0.7188, 0.8125, 0.75, 0.75, 0.75, 0.75, 0.7188, 0.8125, 0.75, 0.8125, 0.7813, 0.75, 0.7813, 0.75, 0.75, 0.8125, 0.7813, 0.8125, 0.8125, 0.75, 0.8125, 0.75, 0.7813, 0.8125, 0.8125, 0.8125, 0.8438, 0.75, 0.8438, 0.75, 0.8125, 0.8125, 0.8438, 0.8125, 0.875, 0.75, 0.875, 0.75, 0.8438, 0.8125, 0.875, 0.8125, 0.9062, 0.75, 0.9062, 0.75, 0.875, 0.8125, 0.9062, 0.8125, 0.9375, 0.75, 0.9375, 0.75, 0.9062, 0.8125, 0.9375, 0.8125, 0.9688, 0.75, 0.9688, 0.75, 0.9375, 0.875, 0.5, 0.875, 0.5312, 0.8125, 0.5312, 0.8125, 0.5, 0.875, 0.5312, 0.875, 0.5625, 0.8125, 0.5625, 0.8125, 0.5312, 0.875, 0.5625, 0.875, 0.5938, 0.8125, 0.5938, 0.8125, 0.5625, 0.875, 0.5938, 0.875, 0.625, 0.8125, 0.625, 0.8125, 0.5938, 0.875, 0.625, 0.875, 0.6563, 0.8125, 0.6563, 0.8125, 0.625, 0.875, 0.6563, 0.875, 0.6875, 0.8125, 0.6875, 0.8125, 0.6563, 0.875, 0.6875, 0.875, 0.7188, 0.8125, 0.7188, 0.8125, 0.6875, 0.875, 0.7188, 0.875, 0.75, 0.8125, 0.75, 0.8125, 0.7188, 0.875, 0.75, 0.875, 0.7813, 0.8125, 0.7813, 0.8125, 0.75, 0.875, 0.7813, 0.875, 0.8125, 0.8125, 0.8125, 0.8125, 0.7813, 0.875, 0.8125, 0.875, 0.8438, 0.8125, 0.8438, 0.8125, 0.8125, 0.875, 0.8438, 0.875, 0.875, 0.8125, 0.875, 0.8125, 0.8438, 0.875, 0.875, 0.875, 0.9062, 0.8125, 0.9062, 0.8125, 0.875, 0.875, 0.9062, 0.875, 0.9375, 0.8125, 0.9375, 0.8125, 0.9062, 0.875, 0.9375, 0.875, 0.9688, 0.8125, 0.9688, 0.8125, 0.9375, 0.9375, 0.5, 0.9375, 0.5312, 0.875, 0.5312, 0.875, 0.5, 0.9375, 0.5312, 0.9375, 0.5625, 0.875, 0.5625, 0.875, 0.5312, 0.9375, 0.5625, 0.9375, 0.5938, 0.875, 0.5938, 0.875, 0.5625, 0.9375, 0.5938, 0.9375, 0.625, 0.875, 0.625, 0.875, 0.5938, 0.9375, 0.625, 0.9375, 0.6563, 0.875, 0.6563, 0.875, 0.625, 0.9375, 0.6563, 0.9375, 0.6875, 0.875, 0.6875, 0.875, 0.6563, 0.9375, 0.6875, 0.9375, 0.7188, 0.875, 0.7188, 0.875, 0.6875, 0.9375, 0.7188, 0.9375, 0.75, 0.875, 0.75, 0.875, 0.7188, 0.9375, 0.75, 0.9375, 0.7813, 0.875, 0.7813, 0.875, 0.75, 0.9375, 0.7813, 0.9375, 0.8125, 0.875, 0.8125, 0.875, 0.7813, 0.9375, 0.8125, 0.9375, 0.8438, 0.875, 0.8438, 0.875, 0.8125, 0.9375, 0.8438, 0.9375, 0.875, 0.875, 0.875, 0.875, 0.8438, 0.9375, 0.875, 0.9375, 0.9062, 0.875, 0.9062, 0.875, 0.875, 0.9375, 0.9062, 0.9375, 0.9375, 0.875, 0.9375, 0.875, 0.9062, 0.9375, 0.9375, 0.9375, 0.9688, 0.875, 0.9688, 0.875, 0.9375, 1.0, 0.5, 1.0, 0.5312, 0.9375, 0.5312, 0.9375, 0.5, 1.0, 0.5312, 1.0, 0.5625, 0.9375, 0.5625, 0.9375, 0.5312, 1.0, 0.5625, 1.0, 0.5938, 0.9375, 0.5938, 0.9375, 0.5625, 1.0, 0.5938, 1.0, 0.625, 0.9375, 0.625, 0.9375, 0.5938, 1.0, 0.625, 1.0, 0.6562, 0.9375, 0.6563, 0.9375, 0.625, 1.0, 0.6562, 1.0, 0.6875, 0.9375, 0.6875, 0.9375, 0.6563, 1.0, 0.6875, 1.0, 0.7188, 0.9375, 0.7188, 0.9375, 0.6875, 1.0, 0.7188, 1.0, 0.75, 0.9375, 0.75, 0.9375, 0.7188, 1.0, 0.75, 1.0, 0.7812, 0.9375, 0.7813, 0.9375, 0.75, 1.0, 0.7812, 1.0, 0.8125, 0.9375, 0.8125, 0.9375, 0.7813, 1.0, 0.8125, 1.0, 0.8438, 0.9375, 0.8438, 0.9375, 0.8125, 1.0, 0.8438, 1.0, 0.875, 0.9375, 0.875, 0.9375, 0.8438, 1.0, 0.875, 1.0, 0.9062, 0.9375, 0.9062, 0.9375, 0.875, 1.0, 0.9062, 1.0, 0.9375, 0.9375, 0.9375, 0.9375, 0.9062, 1.0, 0.9375, 1.0, 0.9688, 0.9375, 0.9688, 0.9375, 0.9375])
me_cylinder.update()
me_cylinder_001 = bpy.data.meshes.new('Cylinder.001')
me_cylinder_001.from_pydata([(-4.545e-21, 1.0, -1.293), (7.243e-09, 0.8, 0.7067), (0.3827, 0.9239, -1.293), (0.3061, 0.7391, 0.7067), (0.7071, 0.7071, -1.293), (0.5657, 0.5657, 0.7067), (0.9239, 0.3827, -1.293), (0.7391, 0.3061, 0.7067), (1.0, 5.167e-07, -1.293), (0.8, 5.169e-07, 0.7067), (0.9239, -0.3827, -1.293), (0.7391, -0.3061, 0.7067), (0.7071, -0.7071, -1.293), (0.5657, -0.5657, 0.7067), (0.3827, -0.9239, -1.293), (0.3061, -0.7391, 0.7067), (-4.545e-21, -1.0, -1.293), (7.243e-09, -0.8, 0.7067), (-0.3827, -0.9239, -1.293), (-0.3061, -0.7391, 0.7067), (-0.7071, -0.7071, -1.293), (-0.5657, -0.5657, 0.7067), (-0.9239, -0.3827, -1.293), (-0.7391, -0.3061, 0.7067), (-1.0, 5.167e-07, -1.293), (-0.8, 5.169e-07, 0.7067), (-0.9239, 0.3827, -1.293), (-0.7391, 0.3061, 0.7067), (-0.7071, 0.7071, -1.293), (-0.5657, 0.5657, 0.7067), (-0.3827, 0.9239, -1.293), (-0.3061, 0.7391, 0.7067), (-4.545e-21, 1.0, 0.6067), (0.3827, 0.9239, 0.6067), (0.7071, 0.7071, 0.6067), (0.9239, 0.3827, 0.6067), (1.0, 5.167e-07, 0.6067), (0.9239, -0.3827, 0.6067), (0.7071, -0.7071, 0.6067), (0.3827, -0.9239, 0.6067), (-4.545e-21, -1.0, 0.6067), (-0.3827, -0.9239, 0.6067), (-0.7071, -0.7071, 0.6067), (-0.9239, -0.3827, 0.6067), (-1.0, 5.167e-07, 0.6067), (-0.9239, 0.3827, 0.6067), (-0.7071, 0.7071, 0.6067), (-0.3827, 0.9239, 0.6067), (0.2329, 1.182, 0.7254), (-5.295e-07, 1.28, 0.7254), (0.4303, 0.9048, 0.7254), (0.5622, 0.4897, 0.7254), (0.6085, 4.87e-07, 0.7254), (0.5622, -0.4897, 0.7254), (0.4303, -0.9048, 0.7254), (0.2329, -1.182, 0.7254), (-4.281e-07, -1.28, 0.7254), (-0.2329, -1.182, 0.7254), (-0.4303, -0.9048, 0.7254), (-0.5622, -0.4897, 0.7254), (-0.6085, 5.884e-07, 0.7254), (-0.5622, 0.4897, 0.7254), (-0.4303, 0.9048, 0.7254), (-0.2329, 1.182, 0.7254), (0.1383, 0.7022, 0.7642), (-5.188e-07, 0.76, 0.7642), (0.2556, 0.5374, 0.7642), (0.3339, 0.2909, 0.7642), (0.3614, 4.277e-07, 0.7642), (0.3339, -0.2909, 0.7642), (0.2556, -0.5374, 0.7642), (0.1383, -0.7022, 0.7642), (-4.586e-07, -0.76, 0.7642), (-0.1383, -0.7022, 0.7642), (-0.2556, -0.5374, 0.7642), (-0.3339, -0.2909, 0.7642), (-0.3614, 4.879e-07, 0.7642), (-0.3339, 0.2909, 0.7642), (-0.2556, 0.5374, 0.7642), (-0.1383, 0.7022, 0.7642), (0.2489, 1.264, 0.7821), (-1.906e-06, 1.368, 0.7821), (0.46, 0.9672, 0.7821), (0.601, 0.5235, 0.7821), (0.6505, 4.09e-07, 0.7821), (0.601, -0.5235, 0.7821), (0.46, -0.9672, 0.7821), (0.2489, -1.264, 0.7821), (-1.798e-06, -1.368, 0.7821), (-0.2489, -1.264, 0.7821), (-0.46, -0.9672, 0.7821), (-0.601, -0.5235, 0.7821), (-0.6505, 5.173e-07, 0.7821), (-0.601, 0.5235, 0.7821), (-0.46, 0.9672, 0.7821), (-0.2489, 1.264, 0.7821), (0.5649, 2.868, 0.816), (-1.521e-06, 3.104, 0.816), (1.044, 2.195, 0.816), (1.364, 1.188, 0.816), (1.476, 3.821e-07, 0.816), (1.364, -1.188, 0.816), (1.044, -2.195, 0.816), (0.5649, -2.868, 0.816), (-1.276e-06, -3.104, 0.816), (-0.5649, -2.868, 0.816), (-1.044, -2.195, 0.816), (-1.364, -1.188, 0.816), (-1.476, 6.278e-07, 0.816), (-1.364, 1.188, 0.816), (-1.044, 2.195, 0.816), (-0.5649, 2.868, 0.816), (0.0386, 0.196, 1.171), (-5.629e-08, 0.2121, 1.171), (0.07133, 0.15, 1.171), (0.0932, 0.08118, 1.171), (0.1009, 7.039e-08, 1.171), (0.0932, -0.08118, 1.171), (0.07133, -0.15, 1.171), (0.0386, -0.196, 1.171), (-3.95e-08, -0.2121, 1.171), (-0.0386, -0.196, 1.171), (-0.07133, -0.15, 1.171), (-0.0932, -0.08118, 1.171), (-0.1009, 8.719e-08, 1.171), (-0.0932, 0.08118, 1.171), (-0.07133, 0.15, 1.171), (-0.0386, 0.196, 1.171)], [], [(32, 1, 3, 33), (33, 3, 5, 34), (34, 5, 7, 35), (35, 7, 9, 36), (36, 9, 11, 37), (37, 11, 13, 38), (38, 13, 15, 39), (39, 15, 17, 40), (40, 17, 19, 41), (41, 19, 21, 42), (42, 21, 23, 43), (43, 23, 25, 44), (44, 25, 27, 45), (45, 27, 29, 46), (9, 7, 51, 52), (46, 29, 31, 47), (47, 31, 1, 32), (0, 2, 4, 6, 8, 10, 12, 14, 16, 18, 20, 22, 24, 26, 28, 30), (30, 47, 32, 0), (28, 46, 47, 30), (26, 45, 46, 28), (24, 44, 45, 26), (22, 43, 44, 24), (20, 42, 43, 22), (18, 41, 42, 20), (16, 40, 41, 18), (14, 39, 40, 16), (12, 38, 39, 14), (10, 37, 38, 12), (8, 36, 37, 10), (6, 35, 36, 8), (4, 34, 35, 6), (2, 33, 34, 4), (0, 32, 33, 2), (54, 53, 69, 70), (19, 17, 56, 57), (29, 27, 61, 62), (5, 3, 48, 50), (15, 13, 54, 55), (25, 23, 59, 60), (11, 9, 52, 53), (21, 19, 57, 58), (31, 29, 62, 63), (7, 5, 50, 51), (17, 15, 55, 56), (3, 1, 49, 48), (27, 25, 60, 61), (13, 11, 53, 54), (23, 21, 58, 59), (1, 31, 63, 49), (75, 74, 90, 91), (62, 61, 77, 78), (55, 54, 70, 71), (63, 62, 78, 79), (56, 55, 71, 72), (48, 49, 65, 64), (49, 63, 79, 65), (57, 56, 72, 73), (50, 48, 64, 66), (58, 57, 73, 74), (51, 50, 66, 67), (59, 58, 74, 75), (52, 51, 67, 68), (60, 59, 75, 76), (53, 52, 68, 69), (61, 60, 76, 77), (81, 95, 111, 97), (68, 67, 83, 84), (76, 75, 91, 92), (69, 68, 84, 85), (77, 76, 92, 93), (70, 69, 85, 86), (78, 77, 93, 94), (71, 70, 86, 87), (79, 78, 94, 95), (72, 71, 87, 88), (64, 65, 81, 80), (65, 79, 95, 81), (73, 72, 88, 89), (66, 64, 80, 82), (74, 73, 89, 90), (67, 66, 82, 83), (110, 109, 125, 126), (89, 88, 104, 105), (82, 80, 96, 98), (90, 89, 105, 106), (83, 82, 98, 99), (91, 90, 106, 107), (84, 83, 99, 100), (92, 91, 107, 108), (85, 84, 100, 101), (93, 92, 108, 109), (86, 85, 101, 102), (94, 93, 109, 110), (87, 86, 102, 103), (95, 94, 110, 111), (88, 87, 103, 104), (80, 81, 97, 96), (112, 113, 127, 126, 125, 124, 123, 122, 121, 120, 119, 118, 117, 116, 115, 114), (103, 102, 118, 119), (111, 110, 126, 127), (104, 103, 119, 120), (96, 97, 113, 112), (97, 111, 127, 113), (105, 104, 120, 121), (98, 96, 112, 114), (106, 105, 121, 122), (99, 98, 114, 115), (107, 106, 122, 123), (100, 99, 115, 116), (108, 107, 123, 124), (101, 100, 116, 117), (109, 108, 124, 125), (102, 101, 117, 118)])
me_cylinder_001.polygons.foreach_set('use_smooth', [True] * 114)
_uv = me_cylinder_001.uv_layers.new(name='UVMap')
_uv.uv.foreach_set('vector', [1.0, 0.975, 1.0, 1.0, 0.9375, 1.0, 0.9375, 0.975, 0.9375, 0.975, 0.9375, 1.0, 0.875, 1.0, 0.875, 0.975, 0.875, 0.975, 0.875, 1.0, 0.8125, 1.0, 0.8125, 0.975, 0.8125, 0.975, 0.8125, 1.0, 0.75, 1.0, 0.75, 0.975, 0.75, 0.975, 0.75, 1.0, 0.6875, 1.0, 0.6875, 0.975, 0.6875, 0.975, 0.6875, 1.0, 0.625, 1.0, 0.625, 0.975, 0.625, 0.975, 0.625, 1.0, 0.5625, 1.0, 0.5625, 0.975, 0.5625, 0.975, 0.5625, 1.0, 0.5, 1.0, 0.5, 0.975, 0.5, 0.975, 0.5, 1.0, 0.4375, 1.0, 0.4375, 0.975, 0.4375, 0.975, 0.4375, 1.0, 0.375, 1.0, 0.375, 0.975, 0.375, 0.975, 0.375, 1.0, 0.3125, 1.0, 0.3125, 0.975, 0.3125, 0.975, 0.3125, 1.0, 0.25, 1.0, 0.25, 0.975, 0.25, 0.975, 0.25, 1.0, 0.1875, 1.0, 0.1875, 0.975, 0.1875, 0.975, 0.1875, 1.0, 0.125, 1.0, 0.125, 0.975, 0.75, 1.0, 0.8125, 1.0, 0.8125, 1.0, 0.75, 1.0, 0.125, 0.975, 0.125, 1.0, 0.0625, 1.0, 0.0625, 0.975, 0.0625, 0.975, 0.0625, 1.0, 0.0, 1.0, 0.0, 0.975, 0.75, 0.49, 0.8418, 0.4717, 0.9197, 0.4197, 0.9717, 0.3418, 0.99, 0.25, 0.9717, 0.1582, 0.9197, 0.08029, 0.8418, 0.02827, 0.75, 0.01, 0.6582, 0.02827, 0.5803, 0.08029, 0.5283, 0.1582, 0.51, 0.25, 0.5283, 0.3418, 0.5803, 0.4197, 0.6582, 0.4717, 0.0625, 0.5, 0.0625, 0.975, 0.0, 0.975, 0.0, 0.5, 0.125, 0.5, 0.125, 0.975, 0.0625, 0.975, 0.0625, 0.5, 0.1875, 0.5, 0.1875, 0.975, 0.125, 0.975, 0.125, 0.5, 0.25, 0.5, 0.25, 0.975, 0.1875, 0.975, 0.1875, 0.5, 0.3125, 0.5, 0.3125, 0.975, 0.25, 0.975, 0.25, 0.5, 0.375, 0.5, 0.375, 0.975, 0.3125, 0.975, 0.3125, 0.5, 0.4375, 0.5, 0.4375, 0.975, 0.375, 0.975, 0.375, 0.5, 0.5, 0.5, 0.5, 0.975, 0.4375, 0.975, 0.4375, 0.5, 0.5625, 0.5, 0.5625, 0.975, 0.5, 0.975, 0.5, 0.5, 0.625, 0.5, 0.625, 0.975, 0.5625, 0.975, 0.5625, 0.5, 0.6875, 0.5, 0.6875, 0.975, 0.625, 0.975, 0.625, 0.5, 0.75, 0.5, 0.75, 0.975, 0.6875, 0.975, 0.6875, 0.5, 0.8125, 0.5, 0.8125, 0.975, 0.75, 0.975, 0.75, 0.5, 0.875, 0.5, 0.875, 0.975, 0.8125, 0.975, 0.8125, 0.5, 0.9375, 0.5, 0.9375, 0.975, 0.875, 0.975, 0.875, 0.5, 1.0, 0.5, 1.0, 0.975, 0.9375, 0.975, 0.9375, 0.5, 0.625, 1.0, 0.6875, 1.0, 0.6875, 1.0, 0.625, 1.0, 0.4375, 1.0, 0.5, 1.0, 0.5, 1.0, 0.4375, 1.0, 0.125, 1.0, 0.1875, 1.0, 0.1875, 1.0, 0.125, 1.0, 0.875, 1.0, 0.9375, 1.0, 0.9375, 1.0, 0.875, 1.0, 0.5625, 1.0, 0.625, 1.0, 0.625, 1.0, 0.5625, 1.0, 0.25, 1.0, 0.3125, 1.0, 0.3125, 1.0, 0.25, 1.0, 0.6875, 1.0, 0.75, 1.0, 0.75, 1.0, 0.6875, 1.0, 0.375, 1.0, 0.4375, 1.0, 0.4375, 1.0, 0.375, 1.0, 0.0625, 1.0, 0.125, 1.0, 0.125, 1.0, 0.0625, 1.0, 0.8125, 1.0, 0.875, 1.0, 0.875, 1.0, 0.8125, 1.0, 0.5, 1.0, 0.5625, 1.0, 0.5625, 1.0, 0.5, 1.0, 0.9375, 1.0, 1.0, 1.0, 1.0, 1.0, 0.9375, 1.0, 0.1875, 1.0, 0.25, 1.0, 0.25, 1.0, 0.1875, 1.0, 0.625, 1.0, 0.6875, 1.0, 0.6875, 1.0, 0.625, 1.0, 0.3125, 1.0, 0.375, 1.0, 0.375, 1.0, 0.3125, 1.0, 0.0, 1.0, 0.0625, 1.0, 0.0625, 1.0, 0.0, 1.0, 0.3125, 1.0, 0.375, 1.0, 0.375, 1.0, 0.3125, 1.0, 0.125, 1.0, 0.1875, 1.0, 0.1875, 1.0, 0.125, 1.0, 0.5625, 1.0, 0.625, 1.0, 0.625, 1.0, 0.5625, 1.0, 0.0625, 1.0, 0.125, 1.0, 0.125, 1.0, 0.0625, 1.0, 0.5, 1.0, 0.5625, 1.0, 0.5625, 1.0, 0.5, 1.0, 0.9375, 1.0, 1.0, 1.0, 1.0, 1.0, 0.9375, 1.0, 0.0, 1.0, 0.0625, 1.0, 0.0625, 1.0, 0.0, 1.0, 0.4375, 1.0, 0.5, 1.0, 0.5, 1.0, 0.4375, 1.0, 0.875, 1.0, 0.9375, 1.0, 0.9375, 1.0, 0.875, 1.0, 0.375, 1.0, 0.4375, 1.0, 0.4375, 1.0, 0.375, 1.0, 0.8125, 1.0, 0.875, 1.0, 0.875, 1.0, 0.8125, 1.0, 0.3125, 1.0, 0.375, 1.0, 0.375, 1.0, 0.3125, 1.0, 0.75, 1.0, 0.8125, 1.0, 0.8125, 1.0, 0.75, 1.0, 0.25, 1.0, 0.3125, 1.0, 0.3125, 1.0, 0.25, 1.0, 0.6875, 1.0, 0.75, 1.0, 0.75, 1.0, 0.6875, 1.0, 0.1875, 1.0, 0.25, 1.0, 0.25, 1.0, 0.1875, 1.0, 0.0, 1.0, 0.0625, 1.0, 0.0625, 1.0, 0.0, 1.0, 0.75, 1.0, 0.8125, 1.0, 0.8125, 1.0, 0.75, 1.0, 0.25, 1.0, 0.3125, 1.0, 0.3125, 1.0, 0.25, 1.0, 0.6875, 1.0, 0.75, 1.0, 0.75, 1.0, 0.6875, 1.0, 0.1875, 1.0, 0.25, 1.0, 0.25, 1.0, 0.1875, 1.0, 0.625, 1.0, 0.6875, 1.0, 0.6875, 1.0, 0.625, 1.0, 0.125, 1.0, 0.1875, 1.0, 0.1875, 1.0, 0.125, 1.0, 0.5625, 1.0, 0.625, 1.0, 0.625, 1.0, 0.5625, 1.0, 0.0625, 1.0, 0.125, 1.0, 0.125, 1.0, 0.0625, 1.0, 0.5, 1.0, 0.5625, 1.0, 0.5625, 1.0, 0.5, 1.0, 0.9375, 1.0, 1.0, 1.0, 1.0, 1.0, 0.9375, 1.0, 0.0, 1.0, 0.0625, 1.0, 0.0625, 1.0, 0.0, 1.0, 0.4375, 1.0, 0.5, 1.0, 0.5, 1.0, 0.4375, 1.0, 0.875, 1.0, 0.9375, 1.0, 0.9375, 1.0, 0.875, 1.0, 0.375, 1.0, 0.4375, 1.0, 0.4375, 1.0, 0.375, 1.0, 0.8125, 1.0, 0.875, 1.0, 0.875, 1.0, 0.8125, 1.0, 0.125, 1.0, 0.1875, 1.0, 0.1875, 1.0, 0.125, 1.0, 0.4375, 1.0, 0.5, 1.0, 0.5, 1.0, 0.4375, 1.0, 0.875, 1.0, 0.9375, 1.0, 0.9375, 1.0, 0.875, 1.0, 0.375, 1.0, 0.4375, 1.0, 0.4375, 1.0, 0.375, 1.0, 0.8125, 1.0, 0.875, 1.0, 0.875, 1.0, 0.8125, 1.0, 0.3125, 1.0, 0.375, 1.0, 0.375, 1.0, 0.3125, 1.0, 0.75, 1.0, 0.8125, 1.0, 0.8125, 1.0, 0.75, 1.0, 0.25, 1.0, 0.3125, 1.0, 0.3125, 1.0, 0.25, 1.0, 0.6875, 1.0, 0.75, 1.0, 0.75, 1.0, 0.6875, 1.0, 0.1875, 1.0, 0.25, 1.0, 0.25, 1.0, 0.1875, 1.0, 0.625, 1.0, 0.6875, 1.0, 0.6875, 1.0, 0.625, 1.0, 0.125, 1.0, 0.1875, 1.0, 0.1875, 1.0, 0.125, 1.0, 0.5625, 1.0, 0.625, 1.0, 0.625, 1.0, 0.5625, 1.0, 0.0625, 1.0, 0.125, 1.0, 0.125, 1.0, 0.0625, 1.0, 0.5, 1.0, 0.5625, 1.0, 0.5625, 1.0, 0.5, 1.0, 0.9375, 1.0, 1.0, 1.0, 1.0, 1.0, 0.9375, 1.0, 0.3418, 0.4717, 0.25, 0.49, 0.1582, 0.4717, 0.08029, 0.4197, 0.02827, 0.3418, 0.01, 0.25, 0.02827, 0.1582, 0.08029, 0.08029, 0.1582, 0.02827, 0.25, 0.01, 0.3418, 0.02827, 0.4197, 0.08029, 0.4717, 0.1582, 0.49, 0.25, 0.4717, 0.3418, 0.4197, 0.4197, 0.5625, 1.0, 0.625, 1.0, 0.625, 1.0, 0.5625, 1.0, 0.0625, 1.0, 0.125, 1.0, 0.125, 1.0, 0.0625, 1.0, 0.5, 1.0, 0.5625, 1.0, 0.5625, 1.0, 0.5, 1.0, 0.9375, 1.0, 1.0, 1.0, 1.0, 1.0, 0.9375, 1.0, 0.0, 1.0, 0.0625, 1.0, 0.0625, 1.0, 0.0, 1.0, 0.4375, 1.0, 0.5, 1.0, 0.5, 1.0, 0.4375, 1.0, 0.875, 1.0, 0.9375, 1.0, 0.9375, 1.0, 0.875, 1.0, 0.375, 1.0, 0.4375, 1.0, 0.4375, 1.0, 0.375, 1.0, 0.8125, 1.0, 0.875, 1.0, 0.875, 1.0, 0.8125, 1.0, 0.3125, 1.0, 0.375, 1.0, 0.375, 1.0, 0.3125, 1.0, 0.75, 1.0, 0.8125, 1.0, 0.8125, 1.0, 0.75, 1.0, 0.25, 1.0, 0.3125, 1.0, 0.3125, 1.0, 0.25, 1.0, 0.6875, 1.0, 0.75, 1.0, 0.75, 1.0, 0.6875, 1.0, 0.1875, 1.0, 0.25, 1.0, 0.25, 1.0, 0.1875, 1.0, 0.625, 1.0, 0.6875, 1.0, 0.6875, 1.0, 0.625, 1.0])
me_cylinder_001.update()

# ---- objects
ob_cylinder = bpy.data.objects.new('Cylinder', me_cylinder)
ob_cylinder_001 = bpy.data.objects.new('Cylinder.001', me_cylinder_001)

# ---- transforms, parenting, visibility, modifiers, constraints
ob_cylinder.location = (0.0, 0.0, 8.702e-06)
_m = ob_cylinder.modifiers.new('SimpleDeform', 'SIMPLE_DEFORM')
_m.deform_method = 'BEND'
_m.factor = 2.531
_m.angle = 2.531
ob_cylinder_001.location = (0.0, 0.0, 0.0)
ob_cylinder_001.rotation_euler = (1.571, -1.571, 0.0)
ob_cylinder_001.scale = (0.03215, 0.03215, 0.7501)

# ---- collection membership
col_collection.objects.link(ob_cylinder)
col_collection.objects.link(ob_cylinder_001)

# ---- scene / render settings (as saved in the file)
scene.frame_start = 1; scene.frame_end = 250; scene.frame_set(1)
scene.render.engine = 'BLENDER_EEVEE_NEXT'
bpy.context.view_layer.update()

# ---- added for rendering (the .blend has no active camera and no usable light): camera, sun
cam_auto = bpy.data.cameras.new('AutoCamera')
cam_auto.lens = 50.0
cam_auto.sensor_width = 36.0
cam_auto.clip_end = 1000.0
ob_auto_camera = bpy.data.objects.new('AutoCamera', cam_auto)
scene.collection.objects.link(ob_auto_camera)
ob_auto_camera.location = (3.76739, -4.33977, 3.01392)
ob_auto_camera.rotation_euler = (1.09748, -7.21219e-08, 0.694738)
scene.camera = ob_auto_camera
light_auto_sun = bpy.data.lights.new('AutoSun', 'SUN')
light_auto_sun.energy = 3.0
light_auto_sun.angle = 0.0523599
ob_auto_sun = bpy.data.objects.new('AutoSun', light_auto_sun)
scene.collection.objects.link(ob_auto_sun)
ob_auto_sun.rotation_euler = (0.872665, 0.174533, 0.523599)
bpy.context.view_layer.update()
